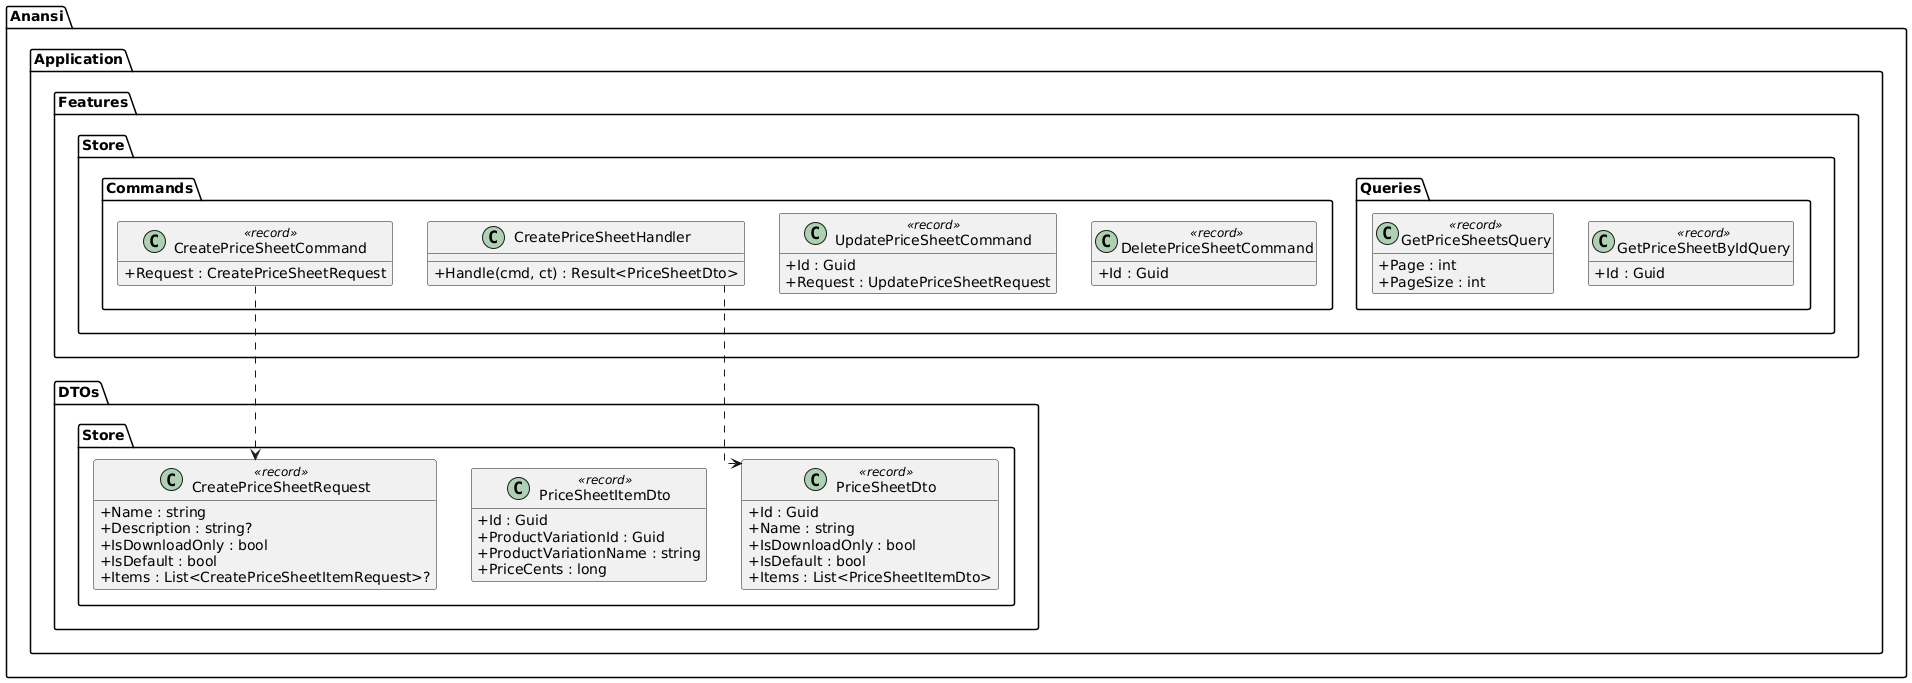

The diagram above was rendered by PlantUML. Its source (embedded in the PNG):
@startuml
skinparam classAttributeIconSize 0
skinparam linetype ortho
hide empty methods

package "Anansi.Application.Features.Store" {
  package "Commands" {
    class CreatePriceSheetCommand <<record>> {
      +Request : CreatePriceSheetRequest
    }
    class CreatePriceSheetHandler {
      +Handle(cmd, ct) : Result<PriceSheetDto>
    }

    class UpdatePriceSheetCommand <<record>> {
      +Id : Guid
      +Request : UpdatePriceSheetRequest
    }

    class DeletePriceSheetCommand <<record>> {
      +Id : Guid
    }
  }

  package "Queries" {
    class GetPriceSheetsQuery <<record>> {
      +Page : int
      +PageSize : int
    }
    class GetPriceSheetByIdQuery <<record>> {
      +Id : Guid
    }
  }
}

package "Anansi.Application.DTOs.Store" {
  class PriceSheetDto <<record>> {
    +Id : Guid
    +Name : string
    +IsDownloadOnly : bool
    +IsDefault : bool
    +Items : List<PriceSheetItemDto>
  }
  class PriceSheetItemDto <<record>> {
    +Id : Guid
    +ProductVariationId : Guid
    +ProductVariationName : string
    +PriceCents : long
  }
  class CreatePriceSheetRequest <<record>> {
    +Name : string
    +Description : string?
    +IsDownloadOnly : bool
    +IsDefault : bool
    +Items : List<CreatePriceSheetItemRequest>?
  }
}

CreatePriceSheetCommand ..> CreatePriceSheetRequest
CreatePriceSheetHandler ..> PriceSheetDto

@enduml